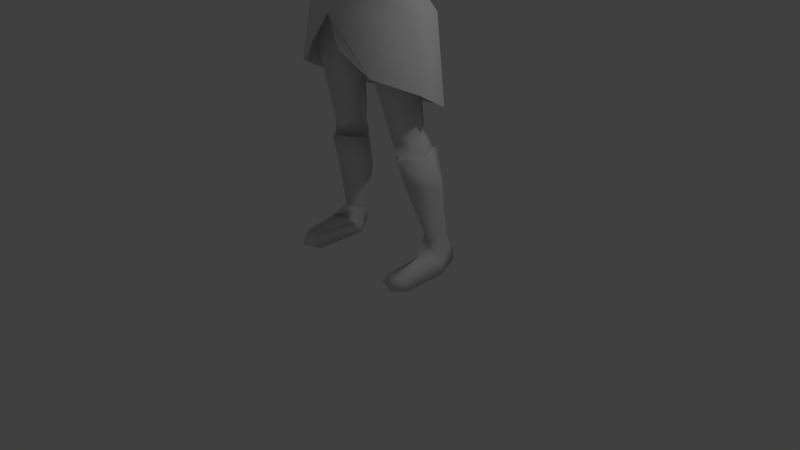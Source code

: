 # Source: maincharactermalermultires.blend  (saved by Blender 2.74.0; exported with 4.5.12 LTS)
import bpy
from mathutils import Matrix  # noqa: F401  (used for matrix-valued properties, if any)

bpy.ops.wm.read_factory_settings(use_empty=True)
scene = bpy.context.scene
scene.name = 'Scene'

# ---- collections
col_collection_1 = bpy.data.collections.new('Collection 1'); scene.collection.children.link(col_collection_1)

# ---- world
world_world = bpy.data.worlds.new('World'); scene.world = world_world
world_world.color = (0.05088, 0.05088, 0.05088)
world_world.use_sun_shadow = False
world_world.sun_shadow_jitter_overblur = 0.0
world_world.cycles.sampling_method = 'MANUAL'
world_world.cycles.sample_map_resolution = 256

# ---- cameras
cam_camera = bpy.data.cameras.new('Camera')
cam_camera.clip_end = 100.0
cam_camera.lens = 35.0
cam_camera.sensor_width = 32.0
cam_camera.sensor_height = 18.0
cam_camera.ortho_scale = 7.314
cam_camera.dof.focus_distance = 0.0
cam_camera.dof.aperture_fstop = 128.0

# ---- lights
light_lamp = bpy.data.lights.new('Lamp', 'POINT')
light_lamp.transmission_factor = 0.0
light_lamp.cutoff_distance = 30.0
light_lamp.energy = 100.0
light_lamp.shadow_buffer_clip_start = 1.001
light_lamp.shadow_soft_size = 0.1
light_lamp.shadow_maximum_resolution = 0.006
light_lamp.use_absolute_resolution = True
light_lamp.cycles.use_multiple_importance_sampling = False

# ---- meshes
me_circle = bpy.data.meshes.new('Circle')
me_circle.from_pydata([(0.3595, -0.327, 3.847), (0.5672, -0.03971, 3.763), (0.4829, 0.215, 3.782), (0.3403, -0.3412, 4.239), (0.5576, -0.05014, 4.112), (0.45, 0.1955, 4.148), (0.2896, -0.4389, 4.667), (0.3419, -0.3095, 3.543), (0.6461, -0.03549, 3.504), (0.5688, 0.2012, 3.527), (0.1801, -0.394, 4.986), (0.5471, 0.07893, 4.823), (0.2899, -0.3132, 4.985), (0.3898, 0.3252, 5.006), (0.7003, -0.1308, 5.121), (0.6622, 0.2822, 5.101), (0.686, 0.09597, 5.318), (0.1607, -0.2419, 5.188), (0.3095, -0.2042, 5.181), (0.337, 0.356, 5.178), (0.2171, 0.1162, 5.415), (0.1429, -0.09707, 5.406), (0.4545, -0.2059, 4.957), (0.4527, -0.1597, 5.187), (0.4739, 0.1439, 5.362), (0.5316, 0.2425, 4.939), (0.4988, 0.3385, 5.186), (0.2115, 0.2871, 3.775), (0.1814, 0.2501, 4.154), (0.2351, 0.4007, 3.549), (0.4173, 0.2037, 4.545), (0.1804, 0.2954, 4.609), (0.1949, 0.329, 4.994), (0.1949, 0.3744, 5.184), (0.5422, -0.0277, 4.451), (0.1675, 0.2707, 5.454), (0.1923, 0.01546, 5.595), (0.1401, -0.1003, 5.583), (0.1143, 0.1807, 5.594), (0.7966, 0.09105, 4.826), (0.8717, -0.1421, 5.065), (0.8842, 0.2832, 5.057), (0.8677, 0.04216, 5.286), (1.176, 0.1106, 4.805), (1.236, -0.1014, 4.981), (1.207, 0.2979, 4.985), (1.203, 0.0443, 5.192), (1.518, 0.1664, 4.756), (1.548, -0.0008285, 4.881), (1.51, 0.3118, 4.914), (1.538, 0.1067, 5.067), (1.668, 0.1626, 4.722), (1.709, -0.03999, 4.827), (1.695, 0.2784, 4.91), (1.708, 0.1094, 5.027), (2.001, 0.0995, 4.602), (2.026, -0.09195, 4.755), (2.03, 0.2515, 4.78), (2.041, 0.09715, 4.929), (2.506, -0.003727, 4.504), (2.479, -0.1025, 4.592), (2.521, 0.138, 4.612), (2.501, 0.07614, 4.674), (2.755, -0.1493, 4.441), (2.748, -0.2282, 4.522), (2.791, 0.09187, 4.537), (2.774, 0.02686, 4.606), (2.984, -0.1648, 4.352), (3.005, -0.1708, 4.39), (3.011, 0.1378, 4.424), (3.005, 0.092, 4.484), (2.905, 0.08357, 4.541), (2.912, 0.1213, 4.487), (2.882, -0.1805, 4.454), (2.885, -0.1762, 4.41), (2.784, -0.2531, 4.432), (2.751, -0.1651, 4.418), (2.706, -0.3159, 4.428), (2.686, -0.196, 4.353), (3.077, -0.06052, 4.251), (3.104, -0.09331, 4.303), (3.114, 0.1284, 4.332), (3.098, 0.1113, 4.397), (2.815, -0.264, 4.377), (2.78, -0.1793, 4.327), (2.757, -0.2973, 4.346), (2.727, -0.2352, 4.318), (2.855, -0.2473, 4.3), (2.817, -0.1802, 4.283), (2.791, -0.294, 4.267), (2.769, -0.2422, 4.259), (0.3142, -0.3665, 3.212), (0.68, -0.03841, 3.265), (0.635, 0.2047, 3.273), (0.3051, 0.4436, 3.265), (0.06698, 0.005302, 2.978), (0.4343, -0.3547, 2.606), (0.7481, -0.02898, 2.538), (0.4674, 0.3606, 2.593), (0.08324, -0.02329, 2.8), (0.4139, 0.3776, 2.995), (0.1046, -0.02276, 2.522), (0.6931, 0.02567, 3.028), (0.3526, -0.386, 3.057), (0.5011, -0.1184, 1.75), (0.7127, 0.08734, 1.848), (0.5157, 0.403, 1.744), (0.2766, 0.07968, 1.729), (0.3075, -0.01843, 5.872), (0.5731, -0.06725, 1.493), (0.7622, 0.1974, 1.493), (0.6028, 0.4481, 1.513), (0.3094, 0.1908, 1.461), (0.2382, -0.2519, 5.834), (0.2009, 0.1529, 5.87), (0.3178, -0.03923, 6.037), (0.2599, -0.26, 6.035), (0.2269, 0.13, 6.069), (0.2915, -0.07006, 6.247), (0.266, -0.3406, 6.168), (0.2284, 0.1339, 6.223), (0.2056, -0.1124, 6.386), (0.1637, -0.2786, 6.332), (0.147, 0.03813, 6.406), (0.1495, 0.1644, 5.728), (0.2623, -0.004748, 5.699), (0.1702, -0.2861, 5.624), (0.0664, -0.3807, 5.783), (0.02297, -0.3586, 5.969), (0.06062, -0.4388, 5.79), (0.4545, -0.2776, 4.541), (0.4042, 0.05242, 6.003), (0.3778, -0.2525, 5.993), (0.3043, 0.2898, 6.041), (0.3186, 0.2572, 5.68), (0.2939, -0.2018, 5.652), (0.3681, 0.1027, 5.641), (0.4777, -0.4341, 3.209), (0.8488, -0.09205, 3.137), (0.7847, 0.3307, 3.179), (0.4562, 0.6182, 3.036), (0.5545, -0.47, 2.538), (1.036, -0.1582, 2.384), (0.9543, 0.2831, 2.136), (0.4331, 0.6698, 1.97), (0.2282, -0.6291, 2.838), (0.789, 0.07804, 4.785), (0.9339, -0.1955, 5.085), (0.9317, 0.3304, 5.059), (0.9309, 0.01808, 5.31), (1.201, 0.07804, 4.708), (1.194, -0.1997, 4.995), (1.352, 0.3773, 4.969), (1.305, 0.05697, 5.241), (0.5823, -0.114, 1.493), (0.8062, 0.1995, 1.493), (0.6174, 0.4965, 1.513), (0.2699, 0.1917, 1.461), (0.8847, 0.321, 1.111), (0.618, -0.005489, 1.116), (0.6797, 0.5435, 1.177), (0.322, 0.3109, 1.079), (0.7716, 0.2141, 0.3912), (0.9204, 0.405, 0.3916), (0.7494, 0.554, 0.4046), (0.5424, 0.3861, 0.3705), (0.8141, 0.00742, 0.2732), (0.9148, 0.2905, 0.1542), (0.8212, 0.609, 0.1672), (0.616, 0.3668, 0.1331), (0.848, -0.001674, 0.0), (0.9806, 0.2339, 0.0), (0.8212, 0.609, 0.0), (0.5933, 0.2966, 0.0), (0.8298, -0.443, 0.1538), (0.9148, -0.3142, 0.1542), (0.6809, -0.3771, 0.1331), (0.8298, -0.4885, 0.0), (0.9806, -0.3597, 0.0), (0.5933, -0.3771, 0.0), (0.3877, 0.002875, 6.219), (0.3619, -0.2874, 6.202), (0.268, 0.2247, 6.25), (0.2586, -0.03185, 6.401), (0.2, -0.3432, 6.391), (0.2088, 0.1765, 6.399), (-0.3595, -0.327, 3.847), (-0.5672, -0.03971, 3.763), (-0.4829, 0.215, 3.782), (-0.3403, -0.3412, 4.239), (-0.5576, -0.05014, 4.112), (-0.45, 0.1955, 4.148), (-0.2896, -0.4389, 4.667), (-0.3419, -0.3095, 3.543), (-0.6461, -0.03549, 3.504), (-0.5688, 0.2012, 3.527), (-0.1801, -0.394, 4.986), (-0.5471, 0.07893, 4.823), (-0.2899, -0.3132, 4.985), (-0.3898, 0.3252, 5.006), (-0.7003, -0.1308, 5.121), (-0.6622, 0.2822, 5.101), (-0.686, 0.09597, 5.318), (-0.1607, -0.2419, 5.188), (-0.3095, -0.2042, 5.181), (-0.337, 0.356, 5.178), (-0.2171, 0.1162, 5.415), (-0.1429, -0.09707, 5.406), (-0.4545, -0.2059, 4.957), (-0.4527, -0.1597, 5.187), (-0.4739, 0.1439, 5.362), (-0.5316, 0.2425, 4.939), (-0.4988, 0.3385, 5.186), (-0.2115, 0.2871, 3.775), (-0.1814, 0.2501, 4.154), (-0.2351, 0.4007, 3.549), (-0.4173, 0.2037, 4.545), (-0.1804, 0.2954, 4.609), (-0.1949, 0.329, 4.994), (-0.1949, 0.3744, 5.184), (-0.5422, -0.0277, 4.451), (-0.1675, 0.2707, 5.454), (-0.1923, 0.01546, 5.595), (-0.1401, -0.1003, 5.583), (-0.1143, 0.1807, 5.594), (-0.7966, 0.09105, 4.826), (-0.8717, -0.1421, 5.065), (-0.8842, 0.2832, 5.057), (-0.8677, 0.04216, 5.286), (-1.176, 0.1106, 4.805), (-1.236, -0.1014, 4.981), (-1.207, 0.2979, 4.985), (-1.203, 0.0443, 5.192), (-1.518, 0.1664, 4.756), (-1.548, -0.0008285, 4.881), (-1.51, 0.3118, 4.914), (-1.538, 0.1067, 5.067), (-1.668, 0.1626, 4.722), (-1.709, -0.03999, 4.827), (-1.695, 0.2784, 4.91), (-1.708, 0.1094, 5.027), (-2.001, 0.0995, 4.602), (-2.026, -0.09195, 4.755), (-2.03, 0.2515, 4.78), (-2.041, 0.09715, 4.929), (-2.506, -0.003727, 4.504), (-2.479, -0.1025, 4.592), (-2.521, 0.138, 4.612), (-2.501, 0.07614, 4.674), (-2.755, -0.1493, 4.441), (-2.748, -0.2282, 4.522), (-2.791, 0.09187, 4.537), (-2.774, 0.02686, 4.606), (-2.984, -0.1648, 4.352), (-3.005, -0.1708, 4.39), (-3.011, 0.1378, 4.424), (-3.005, 0.092, 4.484), (-2.905, 0.08357, 4.541), (-2.912, 0.1213, 4.487), (-2.882, -0.1805, 4.454), (-2.885, -0.1762, 4.41), (-2.784, -0.2531, 4.432), (-2.751, -0.1651, 4.418), (-2.706, -0.3159, 4.428), (-2.686, -0.196, 4.353), (-3.077, -0.06052, 4.251), (-3.104, -0.09331, 4.303), (-3.114, 0.1284, 4.332), (-3.098, 0.1113, 4.397), (-2.815, -0.264, 4.377), (-2.78, -0.1793, 4.327), (-2.757, -0.2973, 4.346), (-2.727, -0.2352, 4.318), (-2.855, -0.2473, 4.3), (-2.817, -0.1802, 4.283), (-2.791, -0.294, 4.267), (-2.769, -0.2422, 4.259), (-0.3142, -0.3665, 3.212), (-0.68, -0.03841, 3.265), (-0.635, 0.2047, 3.273), (-0.3051, 0.4436, 3.265), (-0.06698, 0.005302, 2.978), (-0.4343, -0.3547, 2.606), (-0.7481, -0.02898, 2.538), (-0.4674, 0.3606, 2.593), (-0.08324, -0.02329, 2.8), (-0.4139, 0.3776, 2.995), (-0.1046, -0.02276, 2.522), (-0.6931, 0.02567, 3.028), (-0.3526, -0.386, 3.057), (-0.5011, -0.1184, 1.75), (-0.7127, 0.08734, 1.848), (-0.5157, 0.403, 1.744), (-0.2766, 0.07968, 1.729), (-0.3075, -0.01843, 5.872), (-0.5731, -0.06725, 1.493), (-0.7622, 0.1974, 1.493), (-0.6028, 0.4481, 1.513), (-0.3094, 0.1908, 1.461), (-0.2382, -0.2519, 5.834), (-0.2009, 0.1529, 5.87), (-0.3178, -0.03923, 6.037), (-0.2599, -0.26, 6.035), (-0.2269, 0.13, 6.069), (-0.2915, -0.07006, 6.247), (-0.266, -0.3406, 6.168), (-0.2284, 0.1339, 6.223), (-0.2056, -0.1124, 6.386), (-0.1637, -0.2786, 6.332), (-0.147, 0.03813, 6.406), (-0.1495, 0.1644, 5.728), (-0.2623, -0.004748, 5.699), (-0.1702, -0.2861, 5.624), (-0.0664, -0.3807, 5.783), (-0.02297, -0.3586, 5.969), (-0.06062, -0.4388, 5.79), (-0.4545, -0.2776, 4.541), (0.0, 0.3355, 3.795), (0.0, -0.4311, 3.896), (0.0, 0.2704, 4.16), (0.0, -0.4594, 4.287), (0.0, -0.4584, 4.672), (0.0, 0.3985, 3.531), (0.0, -0.4115, 3.555), (0.0, -0.3873, 4.954), (0.0, 0.3327, 4.983), (0.0, -0.3039, 5.151), (0.0, 0.3927, 5.19), (0.0, -0.1777, 5.408), (0.0, 0.2894, 5.423), (0.0, 0.3327, 4.597), (0.0, -0.1637, 5.526), (0.0, 0.2266, 5.585), (0.0, 0.4391, 3.352), (0.0, -0.3651, 3.251), (0.0, 0.06134, 2.973), (0.0, -0.4345, 5.758), (0.0, 0.2791, 5.882), (0.0, -0.4191, 5.962), (0.0, 0.2894, 6.062), (0.0, -0.4293, 6.092), (0.0, 0.2563, 6.236), (0.0, -0.3803, 6.334), (0.0, 0.1442, 6.42), (0.0, -0.1266, 6.475), (0.0, 0.2482, 5.73), (0.0, -0.3708, 5.55), (0.0, -0.4836, 5.775), (-0.4042, 0.05242, 6.003), (-0.3778, -0.2525, 5.993), (-0.3043, 0.2898, 6.041), (0.0, 0.355, 6.01), (0.0, 0.2759, 5.648), (-0.3186, 0.2572, 5.68), (-0.2939, -0.2018, 5.652), (-0.3681, 0.1027, 5.641), (-0.4777, -0.4341, 3.209), (-0.8488, -0.09205, 3.137), (-0.7847, 0.3307, 3.179), (-0.4562, 0.6182, 3.036), (0.0, 0.6159, 2.998), (0.0, -0.563, 3.185), (-0.5545, -0.47, 2.538), (-1.036, -0.1582, 2.384), (-0.9543, 0.2831, 2.136), (-0.4331, 0.6698, 1.97), (0.0, 0.7688, 1.882), (-0.2282, -0.6291, 2.838), (-0.789, 0.07804, 4.785), (-0.9339, -0.1955, 5.085), (-0.9317, 0.3304, 5.059), (-0.9309, 0.01808, 5.31), (-1.201, 0.07804, 4.708), (-1.194, -0.1997, 4.995), (-1.352, 0.3773, 4.969), (-1.305, 0.05697, 5.241), (-0.5823, -0.114, 1.493), (-0.8062, 0.1995, 1.493), (-0.6174, 0.4965, 1.513), (-0.2699, 0.1917, 1.461), (-0.8847, 0.321, 1.111), (-0.618, -0.005489, 1.116), (-0.6797, 0.5435, 1.177), (-0.322, 0.3109, 1.079), (-0.7716, 0.2141, 0.3912), (-0.9204, 0.405, 0.3916), (-0.7494, 0.554, 0.4046), (-0.5424, 0.3861, 0.3705), (-0.8141, 0.00742, 0.2732), (-0.9148, 0.2905, 0.1542), (-0.8212, 0.609, 0.1672), (-0.616, 0.3668, 0.1331), (-0.848, -0.001674, 0.0), (-0.9806, 0.2339, 0.0), (-0.8212, 0.609, 0.0), (-0.5933, 0.2966, 0.0), (-0.8298, -0.443, 0.1538), (-0.9148, -0.3142, 0.1542), (-0.6809, -0.3771, 0.1331), (-0.8298, -0.4885, 0.0), (-0.9806, -0.3597, 0.0), (-0.5933, -0.3771, 0.0), (-0.3877, 0.002875, 6.219), (-0.3619, -0.2874, 6.202), (-0.268, 0.2247, 6.25), (0.0, 0.282, 6.219), (-0.2586, -0.03185, 6.401), (-0.2, -0.3432, 6.391), (-0.2088, 0.1765, 6.399), (0.0, 0.2078, 6.408), (0.0, -0.08016, 6.515), (0.0, -0.3615, 6.439), (0.0, 0.03529, 6.505), (0.0, 0.1409, 6.474)], [], [(27, 28, 5, 2), (2, 5, 4, 1), (1, 4, 3, 0), (0, 3, 320, 318), (3, 6, 321, 320), (321, 6, 12, 10, 324), (27, 29, 322, 317), (1, 8, 9, 2), (0, 7, 8, 1), (318, 323, 7, 0), (28, 31, 30, 5), (4, 5, 30, 34), (330, 31, 28, 319), (10, 17, 326, 324), (12, 18, 17, 10), (22, 11, 14, 23), (32, 33, 19, 13), (13, 19, 26, 25), (24, 20, 18, 23), (17, 21, 328, 326), (17, 18, 20, 21), (16, 24, 23, 14), (12, 22, 23, 18), (25, 26, 15, 11), (15, 26, 24, 16), (19, 20, 24, 26), (35, 20, 19, 33), (329, 35, 33, 327), (325, 327, 33, 32), (325, 32, 31, 330), (30, 31, 32, 13), (2, 9, 29, 27), (317, 319, 28, 27), (35, 38, 36, 20), (329, 332, 38, 35), (20, 36, 37, 21), (21, 37, 331, 328), (16, 42, 41, 15), (14, 40, 42, 16), (15, 41, 39, 11), (11, 39, 40, 14), (42, 46, 45, 41), (40, 44, 46, 42), (41, 45, 43, 39), (39, 43, 44, 40), (46, 50, 49, 45), (44, 48, 50, 46), (45, 49, 47, 43), (43, 47, 48, 44), (50, 54, 53, 49), (48, 52, 54, 50), (49, 53, 51, 47), (47, 51, 52, 48), (54, 58, 57, 53), (52, 56, 58, 54), (53, 57, 55, 51), (51, 55, 56, 52), (58, 62, 61, 57), (56, 60, 62, 58), (57, 61, 59, 55), (55, 59, 60, 56), (62, 66, 65, 61), (60, 64, 66, 62), (61, 65, 63, 59), (63, 76, 78, 59), (66, 71, 72, 65), (65, 72, 74, 63), (72, 69, 67, 74), (73, 68, 70, 71), (64, 73, 71, 66), (63, 74, 73, 64), (74, 67, 68, 73), (71, 70, 69, 72), (78, 86, 85, 77), (60, 77, 75, 64), (64, 75, 76, 63), (59, 78, 77, 60), (68, 80, 82, 70), (67, 79, 80, 68), (70, 82, 81, 69), (69, 81, 79, 67), (81, 82, 80, 79), (86, 90, 89, 85), (75, 83, 84, 76), (77, 85, 83, 75), (76, 84, 86, 78), (90, 88, 87, 89), (83, 87, 88, 84), (85, 89, 87, 83), (84, 88, 90, 86), (29, 94, 333, 322), (9, 93, 94, 29), (8, 92, 93, 9), (7, 91, 92, 8), (323, 334, 91, 7), (94, 95, 335, 333), (91, 334, 335, 95), (95, 99, 103, 91), (94, 100, 99, 95), (92, 102, 93), (99, 101, 96, 103), (102, 97, 98, 100), (100, 98, 101, 99), (93, 102, 100, 94), (91, 103, 102, 92), (103, 96, 97, 102), (96, 104, 105, 97), (97, 105, 106, 98), (101, 107, 104, 96), (98, 106, 107, 101), (104, 109, 110, 105), (105, 110, 111, 106), (107, 112, 109, 104), (106, 111, 112, 107), (124, 114, 108, 125), (345, 337, 114, 124), (125, 108, 113, 126), (126, 113, 127, 336, 346), (114, 117, 115, 108), (337, 339, 117, 114), (108, 115, 116, 113), (113, 116, 128, 127), (117, 120, 118, 115), (339, 341, 120, 117), (115, 118, 119, 116), (116, 119, 340, 338, 128), (120, 123, 121, 118), (341, 343, 123, 120), (118, 121, 122, 119), (119, 122, 342, 340), (343, 344, 123), (123, 344, 121), (122, 344, 342), (121, 344, 122), (37, 126, 346, 331), (36, 125, 126, 37), (332, 345, 124, 38), (38, 124, 125, 36), (129, 127, 128), (129, 128, 338, 347), (127, 129, 347, 336), (25, 11, 34, 30, 13), (6, 130, 22, 12), (11, 22, 130, 34), (3, 4, 34, 130, 6), (134, 133, 131, 136), (352, 351, 133, 134), (136, 131, 132, 135), (20, 136, 135, 21), (329, 352, 134, 35), (35, 134, 136, 20), (112, 111, 156, 157), (109, 112, 157, 154), (111, 110, 155, 156), (110, 109, 154, 155), (29, 140, 360, 322), (9, 139, 140, 29), (8, 138, 139, 9), (7, 137, 138, 8), (323, 361, 137, 7), (140, 144, 366, 360), (139, 143, 144, 140), (138, 142, 143, 139), (137, 141, 142, 138), (361, 145, 141, 137), (16, 149, 148, 15), (14, 147, 149, 16), (15, 148, 146, 11), (11, 146, 147, 14), (149, 153, 152, 148), (147, 151, 153, 149), (148, 152, 150, 146), (146, 150, 151, 147), (159, 162, 163, 158), (158, 163, 164, 160), (154, 159, 158, 155), (155, 158, 160, 156), (157, 161, 159, 154), (156, 160, 161, 157), (161, 165, 162, 159), (160, 164, 165, 161), (162, 166, 167, 163), (163, 167, 168, 164), (165, 169, 166, 162), (164, 168, 169, 165), (167, 175, 178, 171), (167, 171, 172, 168), (173, 179, 176, 169), (168, 172, 173, 169), (174, 177, 178, 175), (176, 179, 177, 174), (171, 178, 177, 170), (170, 177, 179, 173), (166, 174, 175, 167), (169, 176, 174, 166), (173, 172, 171, 170), (133, 182, 180, 131), (351, 405, 182, 133), (131, 180, 181, 132), (182, 185, 183, 180), (405, 409, 185, 182), (180, 183, 184, 181), (185, 412, 410, 183), (409, 413, 412, 185), (183, 410, 411, 184), (213, 188, 191, 214), (188, 187, 190, 191), (187, 186, 189, 190), (186, 318, 320, 189), (189, 320, 321, 192), (321, 324, 196, 198, 192), (213, 317, 322, 215), (187, 188, 195, 194), (186, 187, 194, 193), (318, 186, 193, 323), (214, 191, 216, 217), (190, 220, 216, 191), (330, 319, 214, 217), (196, 324, 326, 203), (198, 196, 203, 204), (208, 209, 200, 197), (218, 199, 205, 219), (199, 211, 212, 205), (210, 209, 204, 206), (203, 326, 328, 207), (203, 207, 206, 204), (202, 200, 209, 210), (198, 204, 209, 208), (211, 197, 201, 212), (201, 202, 210, 212), (205, 212, 210, 206), (221, 219, 205, 206), (329, 327, 219, 221), (325, 218, 219, 327), (325, 330, 217, 218), (216, 199, 218, 217), (188, 213, 215, 195), (317, 213, 214, 319), (221, 206, 222, 224), (329, 221, 224, 332), (206, 207, 223, 222), (207, 328, 331, 223), (202, 201, 227, 228), (200, 202, 228, 226), (201, 197, 225, 227), (197, 200, 226, 225), (228, 227, 231, 232), (226, 228, 232, 230), (227, 225, 229, 231), (225, 226, 230, 229), (232, 231, 235, 236), (230, 232, 236, 234), (231, 229, 233, 235), (229, 230, 234, 233), (236, 235, 239, 240), (234, 236, 240, 238), (235, 233, 237, 239), (233, 234, 238, 237), (240, 239, 243, 244), (238, 240, 244, 242), (239, 237, 241, 243), (237, 238, 242, 241), (244, 243, 247, 248), (242, 244, 248, 246), (243, 241, 245, 247), (241, 242, 246, 245), (248, 247, 251, 252), (246, 248, 252, 250), (247, 245, 249, 251), (249, 245, 264, 262), (252, 251, 258, 257), (251, 249, 260, 258), (258, 260, 253, 255), (259, 257, 256, 254), (250, 252, 257, 259), (249, 250, 259, 260), (260, 259, 254, 253), (257, 258, 255, 256), (264, 263, 271, 272), (246, 250, 261, 263), (250, 249, 262, 261), (245, 246, 263, 264), (254, 256, 268, 266), (253, 254, 266, 265), (256, 255, 267, 268), (255, 253, 265, 267), (267, 265, 266, 268), (272, 271, 275, 276), (261, 262, 270, 269), (263, 261, 269, 271), (262, 264, 272, 270), (276, 275, 273, 274), (269, 270, 274, 273), (271, 269, 273, 275), (270, 272, 276, 274), (215, 322, 333, 280), (195, 215, 280, 279), (194, 195, 279, 278), (193, 194, 278, 277), (323, 193, 277, 334), (280, 333, 335, 281), (277, 281, 335, 334), (281, 277, 289, 285), (280, 281, 285, 286), (278, 279, 288), (285, 289, 282, 287), (288, 286, 284, 283), (286, 285, 287, 284), (279, 280, 286, 288), (277, 278, 288, 289), (289, 288, 283, 282), (282, 283, 291, 290), (283, 284, 292, 291), (287, 282, 290, 293), (284, 287, 293, 292), (290, 291, 296, 295), (291, 292, 297, 296), (293, 290, 295, 298), (292, 293, 298, 297), (310, 311, 294, 300), (345, 310, 300, 337), (311, 312, 299, 294), (312, 346, 336, 313, 299), (300, 294, 301, 303), (337, 300, 303, 339), (294, 299, 302, 301), (299, 313, 314, 302), (303, 301, 304, 306), (339, 303, 306, 341), (301, 302, 305, 304), (302, 314, 338, 340, 305), (306, 304, 307, 309), (341, 306, 309, 343), (304, 305, 308, 307), (305, 340, 342, 308), (343, 309, 344), (309, 307, 344), (308, 342, 344), (307, 308, 344), (223, 331, 346, 312), (222, 223, 312, 311), (332, 224, 310, 345), (224, 222, 311, 310), (315, 314, 313), (315, 347, 338, 314), (313, 336, 347, 315), (211, 199, 216, 220, 197), (192, 198, 208, 316), (197, 220, 316, 208), (189, 192, 316, 220, 190), (353, 355, 348, 350), (352, 353, 350, 351), (355, 354, 349, 348), (206, 207, 354, 355), (329, 221, 353, 352), (221, 206, 355, 353), (298, 379, 378, 297), (295, 376, 379, 298), (297, 378, 377, 296), (296, 377, 376, 295), (215, 322, 360, 359), (195, 215, 359, 358), (194, 195, 358, 357), (193, 194, 357, 356), (323, 193, 356, 361), (359, 360, 366, 365), (358, 359, 365, 364), (357, 358, 364, 363), (356, 357, 363, 362), (361, 356, 362, 367), (202, 201, 370, 371), (200, 202, 371, 369), (201, 197, 368, 370), (197, 200, 369, 368), (371, 370, 374, 375), (369, 371, 375, 373), (370, 368, 372, 374), (368, 369, 373, 372), (381, 380, 385, 384), (380, 382, 386, 385), (376, 377, 380, 381), (377, 378, 382, 380), (379, 376, 381, 383), (378, 379, 383, 382), (383, 381, 384, 387), (382, 383, 387, 386), (384, 385, 389, 388), (385, 386, 390, 389), (387, 384, 388, 391), (386, 387, 391, 390), (389, 393, 400, 397), (389, 390, 394, 393), (395, 391, 398, 401), (390, 391, 395, 394), (396, 397, 400, 399), (398, 396, 399, 401), (393, 392, 399, 400), (392, 395, 401, 399), (388, 389, 397, 396), (391, 388, 396, 398), (395, 392, 393, 394), (350, 348, 402, 404), (351, 350, 404, 405), (348, 349, 403, 402), (404, 402, 406, 408), (405, 404, 408, 409), (402, 403, 407, 406), (408, 406, 410, 412), (409, 408, 412, 413), (406, 407, 411, 410)])
me_circle.polygons.foreach_set('use_smooth', [True] * 410)
me_circle.use_remesh_preserve_volume = False
me_circle.use_remesh_preserve_attributes = False
me_circle.use_mirror_vertex_groups = False
me_circle.update()

# ---- objects
ob_lamp = bpy.data.objects.new('Lamp', light_lamp)
ob_camera = bpy.data.objects.new('Camera', cam_camera)
ob_circle = bpy.data.objects.new('Circle', me_circle)

# ---- transforms, parenting, visibility, modifiers, constraints
ob_lamp.location = (4.076, 1.005, 5.904)
ob_lamp.rotation_euler = (0.6503, 0.05522, 1.866)
ob_lamp.lock_rotations_4d = False
ob_lamp.empty_display_type = 'ARROWS'
ob_lamp.color = (0.0, 0.0, 0.0, 0.0)
ob_lamp.lineart.crease_threshold = 0.0
ob_camera.location = (7.481, -6.508, 5.344)
ob_camera.rotation_euler = (1.109, 0.01082, 0.8149)
ob_camera.lock_rotations_4d = False
ob_camera.empty_display_type = 'ARROWS'
ob_camera.color = (0.0, 0.0, 0.0, 0.0)
ob_camera.display_type = 'WIRE'
ob_camera.lineart.crease_threshold = 0.0
ob_circle.location = (0.0, 0.0, 0.0)
ob_circle.lineart.crease_threshold = 0.0
_vg = ob_circle.vertex_groups.new(name='Bone')
_vg = ob_circle.vertex_groups.new(name='Bone.001')
_vg = ob_circle.vertex_groups.new(name='Bone.002')
_vg = ob_circle.vertex_groups.new(name='Bone.003')
_vg = ob_circle.vertex_groups.new(name='Bone.004')
_vg = ob_circle.vertex_groups.new(name='Bone.002_L')
_vg = ob_circle.vertex_groups.new(name='Bone.002_L.001')
_vg = ob_circle.vertex_groups.new(name='Bone.002_L.002')
_vg = ob_circle.vertex_groups.new(name='Bone.002_L.003')
_vg = ob_circle.vertex_groups.new(name='Bone.002_L.004')
_vg = ob_circle.vertex_groups.new(name='Bone.002_L.005')
_vg = ob_circle.vertex_groups.new(name='Bone.002_R')
_vg = ob_circle.vertex_groups.new(name='Bone.002_R.001')
_vg = ob_circle.vertex_groups.new(name='Bone.002_R.002')
_vg = ob_circle.vertex_groups.new(name='Bone.002_R.003')
_vg = ob_circle.vertex_groups.new(name='Bone.002_R.004')
_vg = ob_circle.vertex_groups.new(name='Bone.002_R.005')
_vg = ob_circle.vertex_groups.new(name='Bone_L')
_vg = ob_circle.vertex_groups.new(name='Bone_L.001')
_vg = ob_circle.vertex_groups.new(name='Bone_L.002')
_vg = ob_circle.vertex_groups.new(name='Bone_L.003')
_vg = ob_circle.vertex_groups.new(name='Bone_R')
_vg = ob_circle.vertex_groups.new(name='Bone_R.001')
_vg = ob_circle.vertex_groups.new(name='Bone_R.002')
_vg = ob_circle.vertex_groups.new(name='Bone_R.003')
_m = ob_circle.modifiers.new('Multires', 'MULTIRES')
_m.uv_smooth = 'PRESERVE_CORNERS'
_m.quality = 3
_m.levels = 4
_m.sculpt_levels = 4
_m.render_levels = 4
_m.show_only_control_edges = False

# ---- collection membership
col_collection_1.objects.link(ob_lamp)
col_collection_1.objects.link(ob_camera)
col_collection_1.objects.link(ob_circle)

# ---- scene / render settings (as saved in the file)
scene.camera = ob_camera
scene.frame_start = 1; scene.frame_end = 250; scene.frame_set(1)
scene.render.engine = 'BLENDER_EEVEE_NEXT'
scene.render.resolution_percentage = 50
scene.render.dither_intensity = 0.0
scene.cycles.use_denoising = False
scene.cycles.samples = 10
scene.cycles.sampling_pattern = 'TABULATED_SOBOL'
scene.cycles.light_sampling_threshold = 0.0
scene.cycles.use_adaptive_sampling = False
scene.cycles.use_light_tree = False
scene.cycles.blur_glossy = 0.0
scene.cycles.pixel_filter_type = 'GAUSSIAN'
scene.cycles.sample_clamp_indirect = 0.0
scene.view_settings.view_transform = 'Standard'
bpy.context.view_layer.update()
